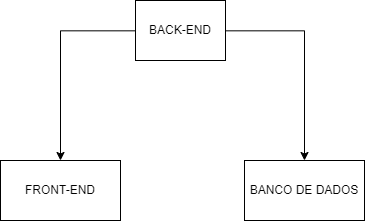

The diagram above was exported from draw.io. Its source (the exported page's mxGraphModel, read from the mxfile embedded in the PNG):
<mxGraphModel dx="10362" dy="5233" grid="1" gridSize="10" guides="1" tooltips="1" connect="1" arrows="1" fold="1" page="1" pageScale="1" pageWidth="1169" pageHeight="827" math="0" shadow="0">
  <root>
    <mxCell id="0" />
    <mxCell id="1" parent="0" />
    <mxCell id="h9u_PhvTDa58ssd80IaG-5" style="edgeStyle=orthogonalEdgeStyle;rounded=0;orthogonalLoop=1;jettySize=auto;html=1;" edge="1" parent="1" source="h9u_PhvTDa58ssd80IaG-1" target="h9u_PhvTDa58ssd80IaG-2">
      <mxGeometry relative="1" as="geometry" />
    </mxCell>
    <mxCell id="h9u_PhvTDa58ssd80IaG-6" style="edgeStyle=orthogonalEdgeStyle;rounded=0;orthogonalLoop=1;jettySize=auto;html=1;" edge="1" parent="1" source="h9u_PhvTDa58ssd80IaG-1" target="h9u_PhvTDa58ssd80IaG-3">
      <mxGeometry relative="1" as="geometry" />
    </mxCell>
    <mxCell id="h9u_PhvTDa58ssd80IaG-1" value="BACK-END" style="rounded=0;whiteSpace=wrap;html=1;" vertex="1" parent="1">
      <mxGeometry x="-629" y="240" width="90" height="60" as="geometry" />
    </mxCell>
    <mxCell id="h9u_PhvTDa58ssd80IaG-2" value="BANCO DE DADOS" style="rounded=0;whiteSpace=wrap;html=1;" vertex="1" parent="1">
      <mxGeometry x="-520" y="400" width="120" height="60" as="geometry" />
    </mxCell>
    <mxCell id="h9u_PhvTDa58ssd80IaG-3" value="FRONT-END" style="rounded=0;whiteSpace=wrap;html=1;" vertex="1" parent="1">
      <mxGeometry x="-764" y="400" width="120" height="60" as="geometry" />
    </mxCell>
  </root>
</mxGraphModel>